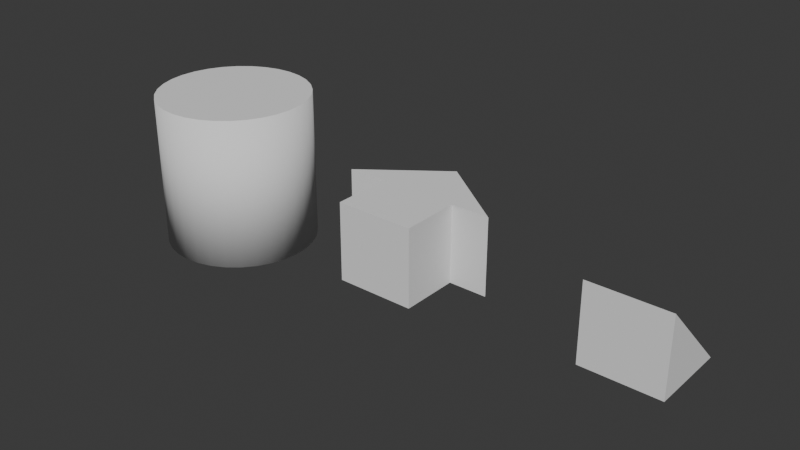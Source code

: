# Source: misc.blend  (saved by Blender 4.4.32; exported with 4.5.12 LTS)
import bpy
from mathutils import Matrix  # noqa: F401  (used for matrix-valued properties, if any)

bpy.ops.wm.read_factory_settings(use_empty=True)
scene = bpy.context.scene
scene.name = 'Scene'

# ---- world
world_world = bpy.data.worlds.new('World'); scene.world = world_world
world_world.use_nodes = True; world_world.node_tree.nodes.clear()
_N = world_world.node_tree.nodes; _L = world_world.node_tree.links
n0 = _N.new('ShaderNodeOutputWorld'); n0.name = 'World Output'; n0.location = (300, 300)
n1 = _N.new('ShaderNodeBackground'); n1.name = 'Background'; n1.location = (10, 300)
n1.inputs[0].default_value = (0.05088, 0.05088, 0.05088, 1.0)
_L.new(n1.outputs[0], n0.inputs[0])
n0.is_active_output = True
world_world.color = (0.05088, 0.05088, 0.05088)
world_world.sun_shadow_jitter_overblur = 0.0

# ---- meshes
me_cube_002 = bpy.data.meshes.new('Cube.002')
me_cube_002.from_pydata([(-0.5, -0.5, -0.5), (-0.5, -0.5, 0.5), (-0.5, 0.5, -0.5), (0.5, -0.5, 0.5), (0.5, -0.5, -0.5), (0.5, -0.5, 0.5), (0.5, 0.5, -0.5), (0.5, -0.5, -0.5), (0.5, 0.5, -0.5)], [], [(7, 8, 3), (4, 6, 8, 7), (5, 4, 7, 3), (4, 5, 1, 0), (2, 6, 4, 0), (0, 1, 2), (1, 5, 8, 2)])
_uv = me_cube_002.uv_layers.new(name='UVMap')
_uv.uv.foreach_set('vector', [0.0, 0.0, 1.0, 0.0, 0.0, 1.0, 1.0, 0.0, 1.0, 1.0, 1.0, 1.0, 1.0, 0.0, 1.0, 0.0, 1.0, 0.0, 1.0, 0.0, 1.0, 0.0, 1.0, 0.0, 1.0, 1.0, 0.0, 1.0, 0.0, 0.0, 0.0, 1.0, 1.0, 1.0, 1.0, 0.0, 0.0, 0.0, 0.0, 0.0, 0.0, 1.0, 1.0, 0.0, -5.96e-08, 1.0, 0.0, -5.96e-08, 1.0, 0.0, 1.0, 1.0])
me_cube_002.update()
me_cube_004 = bpy.data.meshes.new('Cube.004')
me_cube_004.from_pydata([(-0.5, -0.75, -0.5), (-0.5, -0.75, 0.5), (-0.5, 0.0, -0.5), (-0.5, 0.0, 0.5), (0.0, -0.75, -0.5), (0.0, -0.75, 0.5), (0.0, 0.0, -0.5), (0.0, 0.0, 0.5), (0.0, 0.75, -0.5), (0.0, 0.75, 0.5), (-1.0, 0.0, 0.5), (-1.0, 0.0, -0.5)], [], [(0, 1, 3, 2), (8, 6, 11), (4, 5, 1, 0), (2, 6, 4, 0), (7, 3, 1, 5), (8, 11, 10, 9), (2, 3, 10, 11), (10, 7, 9)])
_uv = me_cube_004.uv_layers.new(name='UVMap')
_uv.uv.foreach_set('vector', [0.375, 0.0, 0.625, 0.0, 0.625, 0.25, 0.375, 0.25, 0.375, 0.5, 0.375, 0.5, 0.375, 0.25, 0.375, 0.75, 0.625, 0.75, 0.625, 1.0, 0.375, 1.0, 0.125, 0.5, 0.375, 0.5, 0.375, 0.75, 0.125, 0.75, 0.625, 0.5, 0.875, 0.5, 0.875, 0.75, 0.625, 0.75, 0.375, 0.5, 0.375, 0.25, 0.625, 0.25, 0.625, 0.5, 0.375, 0.25, 0.625, 0.25, 0.625, 0.25, 0.375, 0.25, 0.0, 0.0, 0.625, 0.5, 0.625, 0.5])
me_cube_004.update()
me_cylinder = bpy.data.meshes.new('Cylinder')
me_cylinder.from_pydata([(0.0, 1.0, -1.0), (0.0, 1.0, 1.0), (0.1951, 0.9808, -1.0), (0.1951, 0.9808, 1.0), (0.3827, 0.9239, -1.0), (0.3827, 0.9239, 1.0), (0.5556, 0.8315, -1.0), (0.5556, 0.8315, 1.0), (0.7071, 0.7071, -1.0), (0.7071, 0.7071, 1.0), (0.8315, 0.5556, -1.0), (0.8315, 0.5556, 1.0), (0.9239, 0.3827, -1.0), (0.9239, 0.3827, 1.0), (0.9808, 0.1951, -1.0), (0.9808, 0.1951, 1.0), (1.0, 0.0, -1.0), (1.0, 0.0, 1.0), (0.9808, -0.1951, -1.0), (0.9808, -0.1951, 1.0), (0.9239, -0.3827, -1.0), (0.9239, -0.3827, 1.0), (0.8315, -0.5556, -1.0), (0.8315, -0.5556, 1.0), (0.7071, -0.7071, -1.0), (0.7071, -0.7071, 1.0), (0.5556, -0.8315, -1.0), (0.5556, -0.8315, 1.0), (0.3827, -0.9239, -1.0), (0.3827, -0.9239, 1.0), (0.1951, -0.9808, -1.0), (0.1951, -0.9808, 1.0), (0.0, -1.0, -1.0), (0.0, -1.0, 1.0), (-0.1951, -0.9808, -1.0), (-0.1951, -0.9808, 1.0), (-0.3827, -0.9239, -1.0), (-0.3827, -0.9239, 1.0), (-0.5556, -0.8315, -1.0), (-0.5556, -0.8315, 1.0), (-0.7071, -0.7071, -1.0), (-0.7071, -0.7071, 1.0), (-0.8315, -0.5556, -1.0), (-0.8315, -0.5556, 1.0), (-0.9239, -0.3827, -1.0), (-0.9239, -0.3827, 1.0), (-0.9808, -0.1951, -1.0), (-0.9808, -0.1951, 1.0), (-1.0, 0.0, -1.0), (-1.0, 0.0, 1.0), (-0.9808, 0.1951, -1.0), (-0.9808, 0.1951, 1.0), (-0.9239, 0.3827, -1.0), (-0.9239, 0.3827, 1.0), (-0.8315, 0.5556, -1.0), (-0.8315, 0.5556, 1.0), (-0.7071, 0.7071, -1.0), (-0.7071, 0.7071, 1.0), (-0.5556, 0.8315, -1.0), (-0.5556, 0.8315, 1.0), (-0.3827, 0.9239, -1.0), (-0.3827, 0.9239, 1.0), (-0.1951, 0.9808, -1.0), (-0.1951, 0.9808, 1.0)], [], [(0, 1, 3, 2), (2, 3, 5, 4), (4, 5, 7, 6), (6, 7, 9, 8), (8, 9, 11, 10), (10, 11, 13, 12), (12, 13, 15, 14), (14, 15, 17, 16), (16, 17, 19, 18), (18, 19, 21, 20), (20, 21, 23, 22), (22, 23, 25, 24), (24, 25, 27, 26), (26, 27, 29, 28), (28, 29, 31, 30), (30, 31, 33, 32), (32, 33, 35, 34), (34, 35, 37, 36), (36, 37, 39, 38), (38, 39, 41, 40), (40, 41, 43, 42), (42, 43, 45, 44), (44, 45, 47, 46), (46, 47, 49, 48), (48, 49, 51, 50), (50, 51, 53, 52), (52, 53, 55, 54), (54, 55, 57, 56), (56, 57, 59, 58), (58, 59, 61, 60), (3, 1, 63, 61, 59, 57, 55, 53, 51, 49, 47, 45, 43, 41, 39, 37, 35, 33, 31, 29, 27, 25, 23, 21, 19, 17, 15, 13, 11, 9, 7, 5), (60, 61, 63, 62), (62, 63, 1, 0), (0, 2, 4, 6, 8, 10, 12, 14, 16, 18, 20, 22, 24, 26, 28, 30, 32, 34, 36, 38, 40, 42, 44, 46, 48, 50, 52, 54, 56, 58, 60, 62)])
me_cylinder.polygons.foreach_set('use_smooth', [1, 1, 1, 1, 1, 1, 1, 1, 1, 1, 1, 1, 1, 1, 1, 1, 1, 1, 1, 1, 1, 1, 1, 1, 1, 1, 1, 1, 1, 1, 0, 1, 1, 0])
_uv = me_cylinder.uv_layers.new(name='UVMap')
_uv.uv.foreach_set('vector', [1.0, 0.7969, 1.0, 1.0, 0.9688, 1.0, 0.9688, 0.7969, 0.9688, 0.7969, 0.9688, 1.0, 0.9375, 1.0, 0.9375, 0.7969, 0.9375, 0.7969, 0.9375, 1.0, 0.9062, 1.0, 0.9062, 0.7969, 0.9062, 0.7969, 0.9062, 1.0, 0.875, 1.0, 0.875, 0.7969, 0.875, 0.7969, 0.875, 1.0, 0.8438, 1.0, 0.8438, 0.7969, 0.8438, 0.7969, 0.8438, 1.0, 0.8125, 1.0, 0.8125, 0.7969, 0.8125, 0.7969, 0.8125, 1.0, 0.7812, 1.0, 0.7812, 0.7969, 0.7812, 0.7969, 0.7812, 1.0, 0.75, 1.0, 0.75, 0.7969, 0.75, 0.7969, 0.75, 1.0, 0.7188, 1.0, 0.7188, 0.7969, 0.7188, 0.7969, 0.7188, 1.0, 0.6875, 1.0, 0.6875, 0.7969, 0.6875, 0.7969, 0.6875, 1.0, 0.6562, 1.0, 0.6562, 0.7969, 0.6562, 0.7969, 0.6562, 1.0, 0.625, 1.0, 0.625, 0.7969, 0.625, 0.7969, 0.625, 1.0, 0.5938, 1.0, 0.5938, 0.7969, 0.5938, 0.7969, 0.5938, 1.0, 0.5625, 1.0, 0.5625, 0.7969, 0.5625, 0.7969, 0.5625, 1.0, 0.5312, 1.0, 0.5312, 0.7969, 0.5312, 0.7969, 0.5312, 1.0, 0.5, 1.0, 0.5, 0.7969, 0.5, 0.7969, 0.5, 1.0, 0.4688, 1.0, 0.4688, 0.7969, 0.4688, 0.7969, 0.4688, 1.0, 0.4375, 1.0, 0.4375, 0.7969, 0.4375, 0.7969, 0.4375, 1.0, 0.4062, 1.0, 0.4062, 0.7969, 0.4062, 0.7969, 0.4062, 1.0, 0.375, 1.0, 0.375, 0.7969, 0.375, 0.7969, 0.375, 1.0, 0.3438, 1.0, 0.3438, 0.7969, 0.3438, 0.7969, 0.3438, 1.0, 0.3125, 1.0, 0.3125, 0.7969, 0.3125, 0.7969, 0.3125, 1.0, 0.2812, 1.0, 0.2812, 0.7969, 0.2812, 0.7969, 0.2812, 1.0, 0.25, 1.0, 0.25, 0.7969, 0.25, 0.7969, 0.25, 1.0, 0.2188, 1.0, 0.2188, 0.7969, 0.2188, 0.7969, 0.2188, 1.0, 0.1875, 1.0, 0.1875, 0.7969, 0.1875, 0.7969, 0.1875, 1.0, 0.1562, 1.0, 0.1562, 0.7969, 0.1562, 0.7969, 0.1562, 1.0, 0.125, 1.0, 0.125, 0.7969, 0.125, 0.7969, 0.125, 1.0, 0.09375, 1.0, 0.09375, 0.7969, 0.09375, 0.7969, 0.09375, 1.0, 0.0625, 1.0, 0.0625, 0.7969, 0.5773, 0.7868, 0.5, 0.7944, 0.4227, 0.7868, 0.3485, 0.7643, 0.28, 0.7277, 0.22, 0.6785, 0.1707, 0.6184, 0.1341, 0.55, 0.1116, 0.4757, 0.104, 0.3984, 0.1116, 0.3212, 0.1341, 0.2469, 0.1707, 0.1784, 0.22, 0.1184, 0.28, 0.06918, 0.3485, 0.03258, 0.4227, 0.01005, 0.5, 0.002438, 0.5773, 0.01005, 0.6515, 0.03258, 0.72, 0.06918, 0.78, 0.1184, 0.8293, 0.1784, 0.8659, 0.2469, 0.8884, 0.3212, 0.896, 0.3984, 0.8884, 0.4757, 0.8659, 0.55, 0.8293, 0.6184, 0.78, 0.6785, 0.72, 0.7277, 0.6515, 0.7643, 0.0625, 0.7969, 0.0625, 1.0, 0.03125, 1.0, 0.03125, 0.7969, 0.03125, 0.7969, 0.03125, 1.0, 0.0, 1.0, 0.0, 0.7969, 0.5, 0.7944, 0.5773, 0.7868, 0.6515, 0.7643, 0.72, 0.7277, 0.78, 0.6785, 0.8293, 0.6184, 0.8659, 0.55, 0.8884, 0.4757, 0.896, 0.3984, 0.8884, 0.3212, 0.8659, 0.2469, 0.8293, 0.1784, 0.78, 0.1184, 0.72, 0.06918, 0.6515, 0.03258, 0.5773, 0.01005, 0.5, 0.002438, 0.4227, 0.01005, 0.3485, 0.03258, 0.28, 0.06918, 0.22, 0.1184, 0.1707, 0.1784, 0.1341, 0.2469, 0.1116, 0.3212, 0.104, 0.3984, 0.1116, 0.4757, 0.1341, 0.55, 0.1707, 0.6184, 0.22, 0.6785, 0.28, 0.7277, 0.3485, 0.7643, 0.4227, 0.7868])
me_cylinder.update()

# ---- objects
ob_triangle = bpy.data.objects.new('Triangle', me_cube_002)
ob_arrow = bpy.data.objects.new('Arrow', me_cube_004)
ob_cylinderaltuv = bpy.data.objects.new('CylinderAltUv', me_cylinder)

# ---- transforms, parenting, visibility, modifiers, constraints
ob_triangle.location = (0.0, 0.0, 0.0)
ob_arrow.location = (-3.0, 0.0, 0.0)
_m = ob_arrow.modifiers.new('Mirror', 'MIRROR')
ob_cylinderaltuv.location = (-6.0, 0.0, 0.0)

# ---- collection membership
scene.collection.objects.link(ob_triangle)
scene.collection.objects.link(ob_arrow)
scene.collection.objects.link(ob_cylinderaltuv)

# ---- scene / render settings (as saved in the file)
scene.frame_start = 1; scene.frame_end = 250; scene.frame_set(1)
scene.render.engine = 'BLENDER_EEVEE_NEXT'
bpy.context.view_layer.update()

# ---- added for rendering (the .blend has no active camera and no usable light): camera, sun
cam_auto = bpy.data.cameras.new('AutoCamera')
cam_auto.lens = 50.0
cam_auto.sensor_width = 36.0
cam_auto.clip_end = 1000.0
ob_auto_camera = bpy.data.objects.new('AutoCamera', cam_auto)
scene.collection.objects.link(ob_auto_camera)
ob_auto_camera.location = (4.16624, -8.89949, 5.93299)
ob_auto_camera.rotation_euler = (1.09748, -7.21219e-08, 0.694738)
scene.camera = ob_auto_camera
light_auto_sun = bpy.data.lights.new('AutoSun', 'SUN')
light_auto_sun.energy = 3.0
light_auto_sun.angle = 0.0523599
ob_auto_sun = bpy.data.objects.new('AutoSun', light_auto_sun)
scene.collection.objects.link(ob_auto_sun)
ob_auto_sun.rotation_euler = (0.872665, 0.174533, 0.523599)
bpy.context.view_layer.update()
